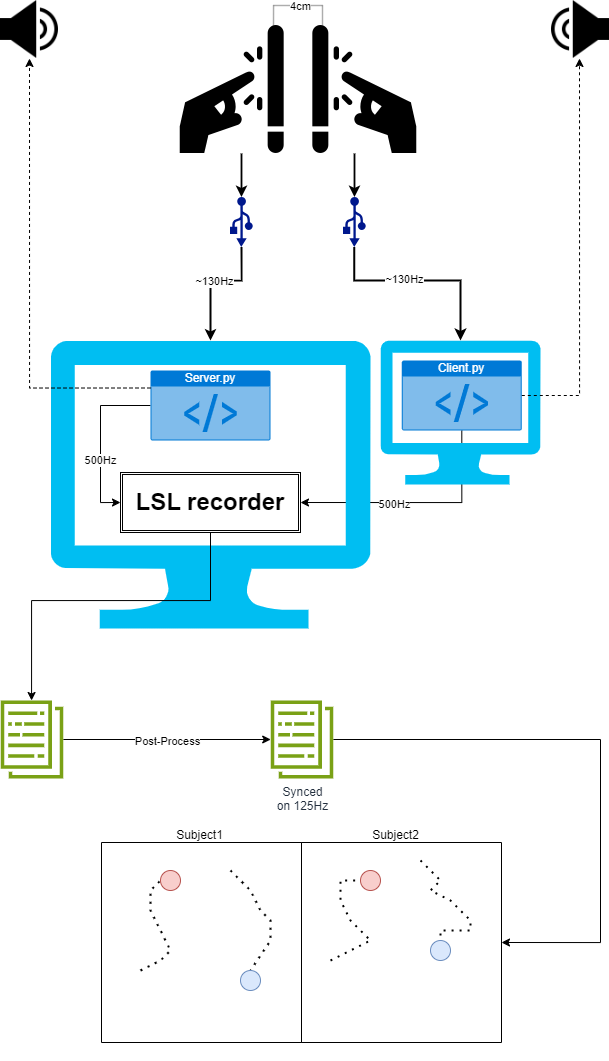

The diagram above was exported from draw.io. Its source (the exported page's mxGraphModel, read from the mxfile embedded in the PNG):
<mxGraphModel dx="1912" dy="1011" grid="1" gridSize="10" guides="1" tooltips="1" connect="1" arrows="1" fold="1" page="1" pageScale="1" pageWidth="850" pageHeight="1100" math="0" shadow="0">
  <root>
    <mxCell id="0" />
    <mxCell id="1" parent="0" />
    <mxCell id="NnzSyJIj2cizGGhDUkYK-121" style="edgeStyle=orthogonalEdgeStyle;rounded=0;orthogonalLoop=1;jettySize=auto;html=1;exitX=0;exitY=0.75;exitDx=0;exitDy=0;entryX=0;entryY=0.25;entryDx=0;entryDy=0;shape=link;width=-0.5882352941176467;strokeWidth=0.25;" edge="1" parent="1" source="NnzSyJIj2cizGGhDUkYK-11" target="NnzSyJIj2cizGGhDUkYK-12">
      <mxGeometry relative="1" as="geometry">
        <Array as="points">
          <mxPoint x="442" y="25" />
          <mxPoint x="393" y="25" />
        </Array>
      </mxGeometry>
    </mxCell>
    <mxCell id="NnzSyJIj2cizGGhDUkYK-122" value="4cm" style="edgeLabel;html=1;align=center;verticalAlign=middle;resizable=0;points=[];" vertex="1" connectable="0" parent="NnzSyJIj2cizGGhDUkYK-121">
      <mxGeometry x="-0.0303" relative="1" as="geometry">
        <mxPoint as="offset" />
      </mxGeometry>
    </mxCell>
    <mxCell id="NnzSyJIj2cizGGhDUkYK-11" value="" style="shape=image;html=1;verticalAlign=top;verticalLabelPosition=bottom;labelBackgroundColor=#ffffff;imageAspect=0;aspect=fixed;image=https://cdn0.iconfinder.com/data/icons/iphone-7-airpods-icons-solid-style/24/tap-screen-128.png;rotation=90;" vertex="1" parent="1">
      <mxGeometry x="410" y="45" width="128" height="128" as="geometry" />
    </mxCell>
    <mxCell id="NnzSyJIj2cizGGhDUkYK-13" value="~130Hz" style="edgeStyle=orthogonalEdgeStyle;rounded=0;orthogonalLoop=1;jettySize=auto;html=1;exitX=1;exitY=0.5;exitDx=0;exitDy=0;entryX=0.5;entryY=0;entryDx=0;entryDy=0;entryPerimeter=0;strokeWidth=1.8;spacingBottom=-2;spacingRight=-5;" edge="1" parent="1" source="NnzSyJIj2cizGGhDUkYK-16" target="NnzSyJIj2cizGGhDUkYK-25">
      <mxGeometry relative="1" as="geometry">
        <mxPoint x="272.2660000000001" y="331.7983999999999" as="targetPoint" />
        <Array as="points">
          <mxPoint x="361" y="300" />
          <mxPoint x="330" y="300" />
        </Array>
      </mxGeometry>
    </mxCell>
    <mxCell id="NnzSyJIj2cizGGhDUkYK-18" style="edgeStyle=orthogonalEdgeStyle;rounded=0;orthogonalLoop=1;jettySize=auto;html=1;exitX=1;exitY=0.5;exitDx=0;exitDy=0;entryX=0;entryY=0.5;entryDx=0;entryDy=0;entryPerimeter=0;strokeWidth=1.8;" edge="1" parent="1" source="NnzSyJIj2cizGGhDUkYK-12" target="NnzSyJIj2cizGGhDUkYK-16">
      <mxGeometry relative="1" as="geometry" />
    </mxCell>
    <mxCell id="NnzSyJIj2cizGGhDUkYK-12" value="" style="shape=image;html=1;verticalAlign=top;verticalLabelPosition=bottom;labelBackgroundColor=#ffffff;imageAspect=0;aspect=fixed;image=https://cdn0.iconfinder.com/data/icons/iphone-7-airpods-icons-solid-style/24/tap-screen-128.png;rotation=90;flipV=1;" vertex="1" parent="1">
      <mxGeometry x="297" y="45" width="128" height="128" as="geometry" />
    </mxCell>
    <mxCell id="NnzSyJIj2cizGGhDUkYK-16" value="" style="sketch=0;aspect=fixed;pointerEvents=1;shadow=0;dashed=0;html=1;strokeColor=none;labelPosition=center;verticalLabelPosition=bottom;verticalAlign=top;align=center;fillColor=#00188D;shape=mxgraph.mscae.enterprise.usb;rotation=90;" vertex="1" parent="1">
      <mxGeometry x="336" y="230" width="50" height="23" as="geometry" />
    </mxCell>
    <mxCell id="NnzSyJIj2cizGGhDUkYK-22" value="" style="edgeStyle=orthogonalEdgeStyle;rounded=0;orthogonalLoop=1;jettySize=auto;html=1;exitX=1;exitY=0.5;exitDx=0;exitDy=0;strokeWidth=1.8;" edge="1" parent="1" source="NnzSyJIj2cizGGhDUkYK-11" target="NnzSyJIj2cizGGhDUkYK-20">
      <mxGeometry relative="1" as="geometry">
        <mxPoint x="474" y="188" as="sourcePoint" />
        <mxPoint x="663" y="360" as="targetPoint" />
      </mxGeometry>
    </mxCell>
    <mxCell id="NnzSyJIj2cizGGhDUkYK-27" style="edgeStyle=orthogonalEdgeStyle;rounded=0;orthogonalLoop=1;jettySize=auto;html=1;exitX=1;exitY=0.51;exitDx=0;exitDy=0;exitPerimeter=0;entryX=0.5;entryY=0;entryDx=0;entryDy=0;entryPerimeter=0;strokeWidth=2;" edge="1" parent="1" source="NnzSyJIj2cizGGhDUkYK-20" target="NnzSyJIj2cizGGhDUkYK-26">
      <mxGeometry relative="1" as="geometry">
        <Array as="points">
          <mxPoint x="474" y="300" />
          <mxPoint x="580" y="300" />
        </Array>
      </mxGeometry>
    </mxCell>
    <mxCell id="NnzSyJIj2cizGGhDUkYK-38" value="~130Hz" style="edgeLabel;html=1;align=center;verticalAlign=middle;resizable=0;points=[];spacingBottom=-5;" vertex="1" connectable="0" parent="NnzSyJIj2cizGGhDUkYK-27">
      <mxGeometry x="-0.1686" y="4" relative="1" as="geometry">
        <mxPoint as="offset" />
      </mxGeometry>
    </mxCell>
    <mxCell id="NnzSyJIj2cizGGhDUkYK-20" value="" style="sketch=0;aspect=fixed;pointerEvents=1;shadow=0;dashed=0;html=1;strokeColor=none;labelPosition=center;verticalLabelPosition=bottom;verticalAlign=top;align=center;fillColor=#00188D;shape=mxgraph.mscae.enterprise.usb;rotation=90;" vertex="1" parent="1">
      <mxGeometry x="449" y="230" width="50" height="23" as="geometry" />
    </mxCell>
    <mxCell id="NnzSyJIj2cizGGhDUkYK-33" style="edgeStyle=orthogonalEdgeStyle;rounded=0;orthogonalLoop=1;jettySize=auto;html=1;exitX=0.5;exitY=1;exitDx=0;exitDy=0;exitPerimeter=0;entryX=1;entryY=0.5;entryDx=0;entryDy=0;" edge="1" parent="1" source="NnzSyJIj2cizGGhDUkYK-31" target="NnzSyJIj2cizGGhDUkYK-29">
      <mxGeometry relative="1" as="geometry" />
    </mxCell>
    <mxCell id="NnzSyJIj2cizGGhDUkYK-39" value="500Hz" style="edgeLabel;html=1;align=center;verticalAlign=middle;resizable=0;points=[];" vertex="1" connectable="0" parent="NnzSyJIj2cizGGhDUkYK-33">
      <mxGeometry x="0.1994" y="1" relative="1" as="geometry">
        <mxPoint as="offset" />
      </mxGeometry>
    </mxCell>
    <mxCell id="NnzSyJIj2cizGGhDUkYK-127" style="edgeStyle=orthogonalEdgeStyle;rounded=0;orthogonalLoop=1;jettySize=auto;html=1;" edge="1" parent="1" source="NnzSyJIj2cizGGhDUkYK-97" target="NnzSyJIj2cizGGhDUkYK-124">
      <mxGeometry relative="1" as="geometry" />
    </mxCell>
    <mxCell id="NnzSyJIj2cizGGhDUkYK-129" value="Post-Process" style="edgeLabel;html=1;align=center;verticalAlign=middle;resizable=0;points=[];" vertex="1" connectable="0" parent="NnzSyJIj2cizGGhDUkYK-127">
      <mxGeometry x="0.0003" y="-1" relative="1" as="geometry">
        <mxPoint as="offset" />
      </mxGeometry>
    </mxCell>
    <mxCell id="NnzSyJIj2cizGGhDUkYK-97" value="" style="sketch=0;outlineConnect=0;fontColor=#232F3E;gradientColor=none;fillColor=#7AA116;strokeColor=none;dashed=0;verticalLabelPosition=bottom;verticalAlign=top;align=center;html=1;fontSize=12;fontStyle=0;aspect=fixed;pointerEvents=1;shape=mxgraph.aws4.data_set;" vertex="1" parent="1">
      <mxGeometry x="120" y="720" width="63" height="78" as="geometry" />
    </mxCell>
    <mxCell id="NnzSyJIj2cizGGhDUkYK-99" value="" style="group" vertex="1" connectable="0" parent="1">
      <mxGeometry x="500.00000000000006" y="360" width="160.01" height="144.01" as="geometry" />
    </mxCell>
    <mxCell id="NnzSyJIj2cizGGhDUkYK-26" value="" style="verticalLabelPosition=bottom;html=1;verticalAlign=top;align=center;strokeColor=none;fillColor=#00BEF2;shape=mxgraph.azure.computer;pointerEvents=1;" vertex="1" parent="NnzSyJIj2cizGGhDUkYK-99">
      <mxGeometry width="160.01" height="144.01" as="geometry" />
    </mxCell>
    <mxCell id="NnzSyJIj2cizGGhDUkYK-31" value="&lt;font color=&quot;#ffffff&quot;&gt;Client.py&lt;/font&gt;" style="html=1;whiteSpace=wrap;strokeColor=none;fillColor=#0079D6;labelPosition=center;verticalLabelPosition=middle;verticalAlign=top;align=center;outlineConnect=0;spacingTop=-6;sketch=0;shape=mxgraph.sitemap.script;labelBackgroundColor=none;fontColor=default;" vertex="1" parent="NnzSyJIj2cizGGhDUkYK-99">
      <mxGeometry x="21.289999999999964" y="20" width="120.01" height="70" as="geometry" />
    </mxCell>
    <mxCell id="NnzSyJIj2cizGGhDUkYK-107" value="" style="shape=image;html=1;verticalAlign=top;verticalLabelPosition=bottom;labelBackgroundColor=#ffffff;imageAspect=0;aspect=fixed;image=https://cdn4.iconfinder.com/data/icons/essential-app-2/16/volume-sound-speaker-lound-128.png" vertex="1" parent="1">
      <mxGeometry x="120" y="20" width="58" height="58" as="geometry" />
    </mxCell>
    <mxCell id="NnzSyJIj2cizGGhDUkYK-101" value="" style="group" vertex="1" connectable="0" parent="1">
      <mxGeometry x="170" y="360" width="320" height="288" as="geometry" />
    </mxCell>
    <mxCell id="NnzSyJIj2cizGGhDUkYK-25" value="" style="verticalLabelPosition=bottom;html=1;verticalAlign=top;align=center;strokeColor=none;fillColor=#00BEF2;shape=mxgraph.azure.computer;pointerEvents=1;" vertex="1" parent="NnzSyJIj2cizGGhDUkYK-101">
      <mxGeometry width="320" height="288" as="geometry" />
    </mxCell>
    <mxCell id="NnzSyJIj2cizGGhDUkYK-29" value="&lt;p style=&quot;line-height: 120%; font-size: 24px;&quot;&gt;&lt;b&gt;LSL recorder&lt;/b&gt;&lt;/p&gt;" style="shape=ext;double=1;rounded=0;whiteSpace=wrap;html=1;" vertex="1" parent="NnzSyJIj2cizGGhDUkYK-101">
      <mxGeometry x="70" y="132.01" width="180" height="60" as="geometry" />
    </mxCell>
    <mxCell id="NnzSyJIj2cizGGhDUkYK-37" style="edgeStyle=orthogonalEdgeStyle;rounded=0;orthogonalLoop=1;jettySize=auto;html=1;exitX=0;exitY=0.5;exitDx=0;exitDy=0;exitPerimeter=0;entryX=0;entryY=0.5;entryDx=0;entryDy=0;" edge="1" parent="NnzSyJIj2cizGGhDUkYK-101" source="NnzSyJIj2cizGGhDUkYK-32" target="NnzSyJIj2cizGGhDUkYK-29">
      <mxGeometry relative="1" as="geometry">
        <Array as="points">
          <mxPoint x="50" y="65" />
          <mxPoint x="50" y="162" />
        </Array>
      </mxGeometry>
    </mxCell>
    <mxCell id="NnzSyJIj2cizGGhDUkYK-40" value="500Hz" style="edgeLabel;html=1;align=center;verticalAlign=middle;resizable=0;points=[];" vertex="1" connectable="0" parent="NnzSyJIj2cizGGhDUkYK-37">
      <mxGeometry x="0.2405" y="-1" relative="1" as="geometry">
        <mxPoint as="offset" />
      </mxGeometry>
    </mxCell>
    <mxCell id="NnzSyJIj2cizGGhDUkYK-32" value="Server.py" style="html=1;whiteSpace=wrap;strokeColor=none;fillColor=#0079D6;labelPosition=center;verticalLabelPosition=middle;verticalAlign=top;align=center;outlineConnect=0;spacingTop=-6;sketch=0;shape=mxgraph.sitemap.script;labelBackgroundColor=none;fontColor=#FFFFFF;" vertex="1" parent="NnzSyJIj2cizGGhDUkYK-101">
      <mxGeometry x="100" y="30" width="120.01" height="70" as="geometry" />
    </mxCell>
    <mxCell id="NnzSyJIj2cizGGhDUkYK-110" style="edgeStyle=orthogonalEdgeStyle;rounded=0;orthogonalLoop=1;jettySize=auto;html=1;exitX=1;exitY=0.5;exitDx=0;exitDy=0;exitPerimeter=0;entryX=0.5;entryY=1;entryDx=0;entryDy=0;dashed=1;" edge="1" parent="1" source="NnzSyJIj2cizGGhDUkYK-31" target="NnzSyJIj2cizGGhDUkYK-108">
      <mxGeometry relative="1" as="geometry" />
    </mxCell>
    <mxCell id="NnzSyJIj2cizGGhDUkYK-108" value="" style="shape=image;html=1;verticalAlign=top;verticalLabelPosition=bottom;labelBackgroundColor=#ffffff;imageAspect=0;aspect=fixed;image=https://cdn4.iconfinder.com/data/icons/essential-app-2/16/volume-sound-speaker-lound-128.png;flipV=0;flipH=1;" vertex="1" parent="1">
      <mxGeometry x="670" y="20" width="58" height="58" as="geometry" />
    </mxCell>
    <mxCell id="NnzSyJIj2cizGGhDUkYK-112" style="edgeStyle=orthogonalEdgeStyle;rounded=0;orthogonalLoop=1;jettySize=auto;html=1;exitX=0;exitY=0.25;exitDx=0;exitDy=0;exitPerimeter=0;entryX=0.5;entryY=1;entryDx=0;entryDy=0;dashed=1;" edge="1" parent="1" source="NnzSyJIj2cizGGhDUkYK-32" target="NnzSyJIj2cizGGhDUkYK-107">
      <mxGeometry relative="1" as="geometry" />
    </mxCell>
    <mxCell id="NnzSyJIj2cizGGhDUkYK-123" style="edgeStyle=orthogonalEdgeStyle;rounded=0;orthogonalLoop=1;jettySize=auto;html=1;exitX=0.5;exitY=1;exitDx=0;exitDy=0;" edge="1" parent="1" source="NnzSyJIj2cizGGhDUkYK-29" target="NnzSyJIj2cizGGhDUkYK-97">
      <mxGeometry relative="1" as="geometry">
        <Array as="points">
          <mxPoint x="330" y="620" />
          <mxPoint x="151" y="620" />
        </Array>
      </mxGeometry>
    </mxCell>
    <mxCell id="NnzSyJIj2cizGGhDUkYK-134" style="edgeStyle=orthogonalEdgeStyle;rounded=0;orthogonalLoop=1;jettySize=auto;html=1;entryX=1;entryY=0.5;entryDx=0;entryDy=0;" edge="1" parent="1" source="NnzSyJIj2cizGGhDUkYK-124" target="NnzSyJIj2cizGGhDUkYK-130">
      <mxGeometry relative="1" as="geometry">
        <Array as="points">
          <mxPoint x="720" y="759" />
          <mxPoint x="720" y="962" />
        </Array>
      </mxGeometry>
    </mxCell>
    <mxCell id="NnzSyJIj2cizGGhDUkYK-124" value="Synced&lt;br&gt;on 125Hz" style="sketch=0;outlineConnect=0;fontColor=#232F3E;gradientColor=none;fillColor=#7AA116;strokeColor=none;dashed=0;verticalLabelPosition=bottom;verticalAlign=top;align=center;html=1;fontSize=12;fontStyle=0;aspect=fixed;pointerEvents=1;shape=mxgraph.aws4.data_set;" vertex="1" parent="1">
      <mxGeometry x="390" y="720" width="63" height="78" as="geometry" />
    </mxCell>
    <mxCell id="NnzSyJIj2cizGGhDUkYK-132" value="" style="group" vertex="1" connectable="0" parent="1">
      <mxGeometry x="218" y="880" width="400" height="200" as="geometry" />
    </mxCell>
    <mxCell id="NnzSyJIj2cizGGhDUkYK-130" value="" style="swimlane;startSize=0;container=0;" vertex="1" parent="NnzSyJIj2cizGGhDUkYK-132">
      <mxGeometry x="203" y="-18" width="200" height="200" as="geometry" />
    </mxCell>
    <mxCell id="NnzSyJIj2cizGGhDUkYK-135" value="" style="verticalLabelPosition=bottom;verticalAlign=top;html=1;shape=mxgraph.flowchart.on-page_reference;fillColor=#f8cecc;strokeColor=#b85450;" vertex="1" parent="NnzSyJIj2cizGGhDUkYK-130">
      <mxGeometry x="59" y="28" width="20" height="20" as="geometry" />
    </mxCell>
    <mxCell id="NnzSyJIj2cizGGhDUkYK-136" value="" style="verticalLabelPosition=bottom;verticalAlign=top;html=1;shape=mxgraph.flowchart.on-page_reference;fillColor=#dae8fc;strokeColor=#6c8ebf;" vertex="1" parent="NnzSyJIj2cizGGhDUkYK-130">
      <mxGeometry x="129" y="98" width="20" height="20" as="geometry" />
    </mxCell>
    <mxCell id="NnzSyJIj2cizGGhDUkYK-131" value="" style="swimlane;startSize=0;container=0;" vertex="1" parent="NnzSyJIj2cizGGhDUkYK-132">
      <mxGeometry x="3" y="-18" width="200" height="200" as="geometry" />
    </mxCell>
    <mxCell id="NnzSyJIj2cizGGhDUkYK-143" value="" style="endArrow=none;dashed=1;html=1;dashPattern=1 3;strokeWidth=2;rounded=0;entryX=0.5;entryY=0;entryDx=0;entryDy=0;entryPerimeter=0;" edge="1" target="NnzSyJIj2cizGGhDUkYK-144" parent="NnzSyJIj2cizGGhDUkYK-131">
      <mxGeometry width="50" height="50" relative="1" as="geometry">
        <mxPoint x="129" y="28" as="sourcePoint" />
        <mxPoint x="-51" y="-22" as="targetPoint" />
        <Array as="points">
          <mxPoint x="139" y="38" />
          <mxPoint x="149" y="48" />
          <mxPoint x="159" y="68" />
          <mxPoint x="169" y="78" />
          <mxPoint x="169" y="98" />
        </Array>
      </mxGeometry>
    </mxCell>
    <mxCell id="NnzSyJIj2cizGGhDUkYK-144" value="" style="verticalLabelPosition=bottom;verticalAlign=top;html=1;shape=mxgraph.flowchart.on-page_reference;fillColor=#dae8fc;strokeColor=#6c8ebf;" vertex="1" parent="NnzSyJIj2cizGGhDUkYK-131">
      <mxGeometry x="139" y="128" width="20" height="20" as="geometry" />
    </mxCell>
    <mxCell id="NnzSyJIj2cizGGhDUkYK-145" value="" style="endArrow=none;dashed=1;html=1;dashPattern=1 3;strokeWidth=2;rounded=0;entryX=0;entryY=0.5;entryDx=0;entryDy=0;entryPerimeter=0;" edge="1" target="NnzSyJIj2cizGGhDUkYK-146" parent="NnzSyJIj2cizGGhDUkYK-131">
      <mxGeometry width="50" height="50" relative="1" as="geometry">
        <mxPoint x="39" y="128" as="sourcePoint" />
        <mxPoint x="-51" y="-22" as="targetPoint" />
        <Array as="points">
          <mxPoint x="59" y="118" />
          <mxPoint x="69" y="108" />
          <mxPoint x="59" y="88" />
          <mxPoint x="49" y="68" />
          <mxPoint x="49" y="48" />
        </Array>
      </mxGeometry>
    </mxCell>
    <mxCell id="NnzSyJIj2cizGGhDUkYK-146" value="" style="verticalLabelPosition=bottom;verticalAlign=top;html=1;shape=mxgraph.flowchart.on-page_reference;fillColor=#f8cecc;strokeColor=#b85450;" vertex="1" parent="NnzSyJIj2cizGGhDUkYK-131">
      <mxGeometry x="59" y="28" width="20" height="20" as="geometry" />
    </mxCell>
    <mxCell id="NnzSyJIj2cizGGhDUkYK-140" value="" style="endArrow=none;dashed=1;html=1;dashPattern=1 3;strokeWidth=2;rounded=0;entryX=0;entryY=0.5;entryDx=0;entryDy=0;entryPerimeter=0;" edge="1" parent="1" target="NnzSyJIj2cizGGhDUkYK-135">
      <mxGeometry width="50" height="50" relative="1" as="geometry">
        <mxPoint x="450" y="980" as="sourcePoint" />
        <mxPoint x="360" y="830" as="targetPoint" />
        <Array as="points">
          <mxPoint x="470" y="970" />
          <mxPoint x="490" y="960" />
          <mxPoint x="470" y="940" />
          <mxPoint x="460" y="920" />
          <mxPoint x="460" y="900" />
        </Array>
      </mxGeometry>
    </mxCell>
    <mxCell id="NnzSyJIj2cizGGhDUkYK-142" value="" style="endArrow=none;dashed=1;html=1;dashPattern=1 3;strokeWidth=2;rounded=0;entryX=0.5;entryY=0;entryDx=0;entryDy=0;entryPerimeter=0;" edge="1" parent="1" target="NnzSyJIj2cizGGhDUkYK-136">
      <mxGeometry width="50" height="50" relative="1" as="geometry">
        <mxPoint x="540" y="880" as="sourcePoint" />
        <mxPoint x="360" y="830" as="targetPoint" />
        <Array as="points">
          <mxPoint x="550" y="890" />
          <mxPoint x="560" y="900" />
          <mxPoint x="550" y="910" />
          <mxPoint x="570" y="920" />
          <mxPoint x="580" y="930" />
          <mxPoint x="590" y="940" />
          <mxPoint x="590" y="950" />
          <mxPoint x="580" y="950" />
          <mxPoint x="570" y="950" />
          <mxPoint x="560" y="950" />
        </Array>
      </mxGeometry>
    </mxCell>
    <mxCell id="NnzSyJIj2cizGGhDUkYK-149" value="Subject1" style="text;html=1;align=center;verticalAlign=middle;resizable=0;points=[];autosize=1;strokeColor=none;fillColor=none;" vertex="1" parent="1">
      <mxGeometry x="284" y="840" width="70" height="30" as="geometry" />
    </mxCell>
    <mxCell id="NnzSyJIj2cizGGhDUkYK-151" value="Subject2" style="text;html=1;align=center;verticalAlign=middle;resizable=0;points=[];autosize=1;strokeColor=none;fillColor=none;" vertex="1" parent="1">
      <mxGeometry x="480" y="840" width="70" height="30" as="geometry" />
    </mxCell>
  </root>
</mxGraphModel>